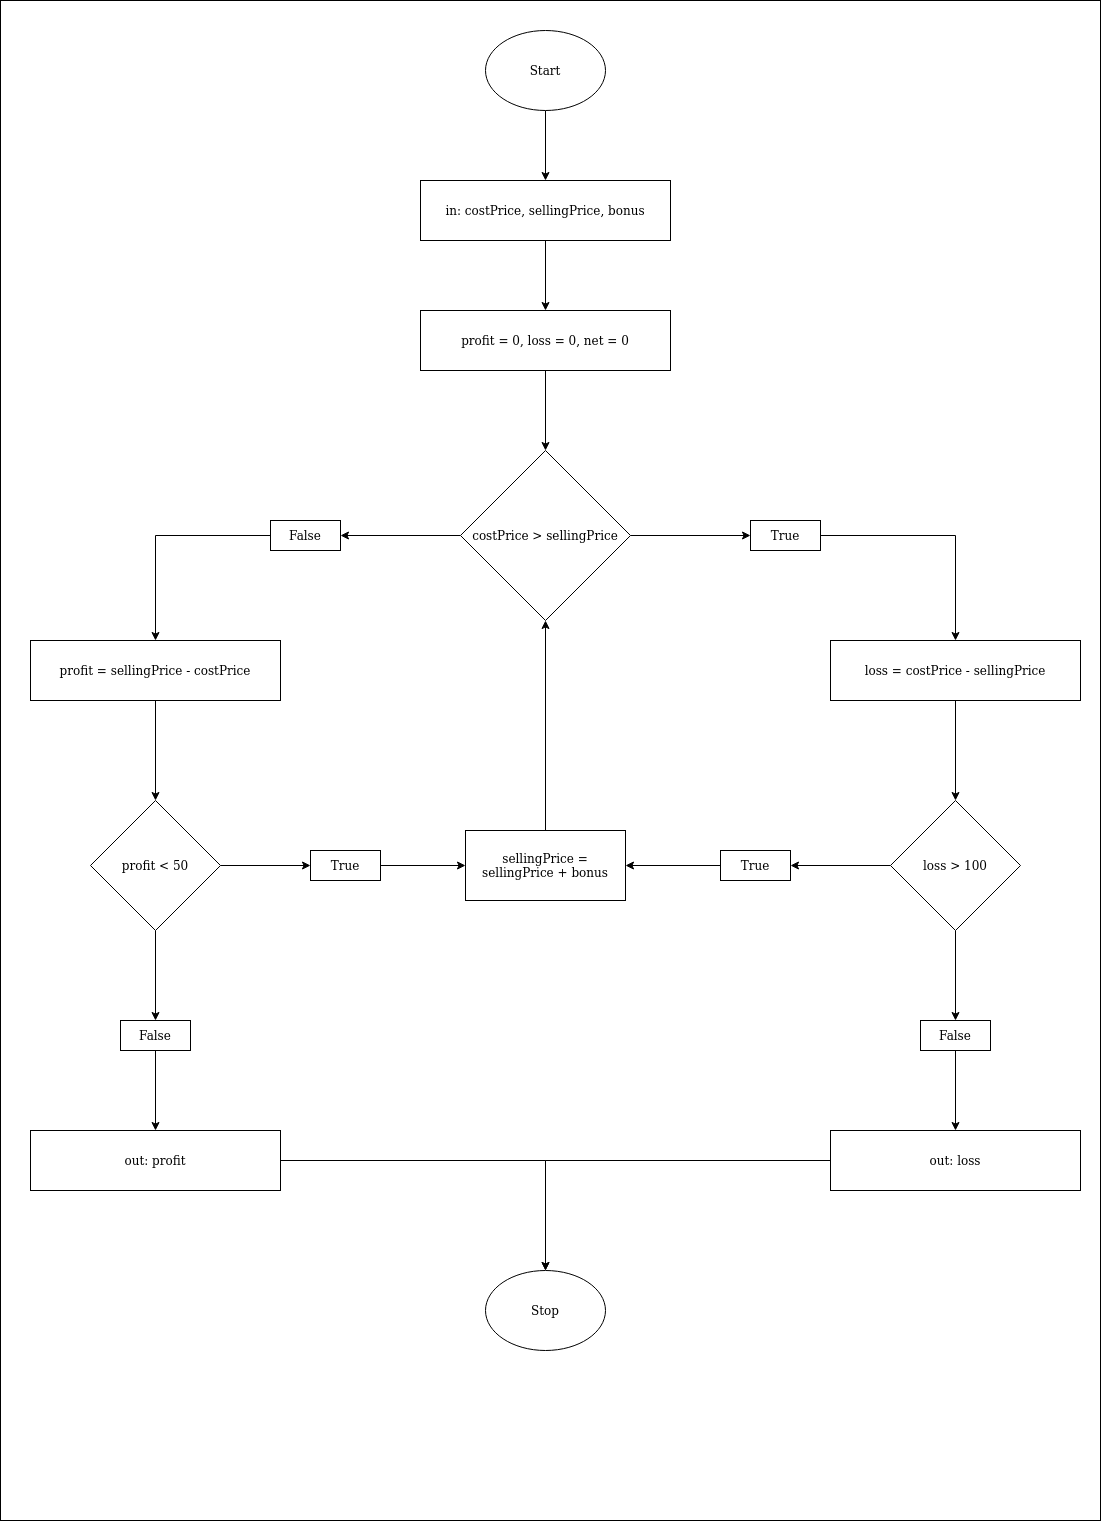

The diagram above was exported from draw.io. Its source (the exported page's mxGraphModel, read from the mxfile embedded in the PNG):
<mxGraphModel dx="1355" dy="741" grid="1" gridSize="10" guides="1" tooltips="1" connect="1" arrows="1" fold="1" page="1" pageScale="1" pageWidth="850" pageHeight="1100" math="0" shadow="0">
  <root>
    <mxCell id="0" />
    <mxCell id="1" parent="0" />
    <mxCell id="S4Bbbqt-5XsqIfYSocAE-1" value="" style="rounded=0;whiteSpace=wrap;html=1;" parent="1" vertex="1">
      <mxGeometry x="140" width="1100" height="1520" as="geometry" />
    </mxCell>
    <mxCell id="vBcGCzcP3nlbiuUkQk6s-60" style="edgeStyle=orthogonalEdgeStyle;rounded=0;comic=0;jumpStyle=none;orthogonalLoop=1;jettySize=auto;html=1;shadow=0;startArrow=none;startFill=0;" parent="1" source="S4Bbbqt-5XsqIfYSocAE-2" target="vBcGCzcP3nlbiuUkQk6s-10" edge="1">
      <mxGeometry relative="1" as="geometry" />
    </mxCell>
    <mxCell id="S4Bbbqt-5XsqIfYSocAE-2" value="Start" style="ellipse;whiteSpace=wrap;html=1;" parent="1" vertex="1">
      <mxGeometry x="625" y="30" width="120" height="80" as="geometry" />
    </mxCell>
    <mxCell id="S4Bbbqt-5XsqIfYSocAE-10" value="Stop" style="ellipse;whiteSpace=wrap;html=1;" parent="1" vertex="1">
      <mxGeometry x="625" y="1270" width="120" height="80" as="geometry" />
    </mxCell>
    <mxCell id="vBcGCzcP3nlbiuUkQk6s-61" style="edgeStyle=orthogonalEdgeStyle;rounded=0;comic=0;jumpStyle=none;orthogonalLoop=1;jettySize=auto;html=1;shadow=0;startArrow=none;startFill=0;" parent="1" source="vBcGCzcP3nlbiuUkQk6s-10" target="vBcGCzcP3nlbiuUkQk6s-58" edge="1">
      <mxGeometry relative="1" as="geometry" />
    </mxCell>
    <mxCell id="vBcGCzcP3nlbiuUkQk6s-10" value="&lt;div&gt;in: costPrice, sellingPrice, bonus&lt;/div&gt;" style="rounded=0;whiteSpace=wrap;html=1;" parent="1" vertex="1">
      <mxGeometry x="560" y="180" width="250" height="60" as="geometry" />
    </mxCell>
    <mxCell id="vBcGCzcP3nlbiuUkQk6s-63" style="edgeStyle=orthogonalEdgeStyle;rounded=0;comic=0;jumpStyle=none;orthogonalLoop=1;jettySize=auto;html=1;shadow=0;startArrow=none;startFill=0;" parent="1" source="vBcGCzcP3nlbiuUkQk6s-58" target="vBcGCzcP3nlbiuUkQk6s-62" edge="1">
      <mxGeometry relative="1" as="geometry" />
    </mxCell>
    <mxCell id="vBcGCzcP3nlbiuUkQk6s-58" value="profit = 0, loss = 0, net = 0" style="rounded=0;whiteSpace=wrap;html=1;" parent="1" vertex="1">
      <mxGeometry x="560" y="310" width="250" height="60" as="geometry" />
    </mxCell>
    <mxCell id="vBcGCzcP3nlbiuUkQk6s-65" style="edgeStyle=orthogonalEdgeStyle;rounded=0;comic=0;jumpStyle=none;orthogonalLoop=1;jettySize=auto;html=1;shadow=0;startArrow=none;startFill=0;exitX=0;exitY=0.5;exitDx=0;exitDy=0;" parent="1" source="gxjL0l2pnkLVtlsHT6yJ-1" target="vBcGCzcP3nlbiuUkQk6s-64" edge="1">
      <mxGeometry relative="1" as="geometry" />
    </mxCell>
    <mxCell id="vBcGCzcP3nlbiuUkQk6s-67" style="edgeStyle=orthogonalEdgeStyle;rounded=0;comic=0;jumpStyle=none;orthogonalLoop=1;jettySize=auto;html=1;shadow=0;startArrow=none;startFill=0;exitX=1;exitY=0.5;exitDx=0;exitDy=0;" parent="1" source="gxjL0l2pnkLVtlsHT6yJ-2" target="vBcGCzcP3nlbiuUkQk6s-66" edge="1">
      <mxGeometry relative="1" as="geometry" />
    </mxCell>
    <mxCell id="0nOPb6lSr3_R_7yQEnl7-2" style="edgeStyle=orthogonalEdgeStyle;rounded=0;orthogonalLoop=1;jettySize=auto;html=1;" edge="1" parent="1" source="vBcGCzcP3nlbiuUkQk6s-62" target="gxjL0l2pnkLVtlsHT6yJ-2">
      <mxGeometry relative="1" as="geometry" />
    </mxCell>
    <mxCell id="0nOPb6lSr3_R_7yQEnl7-9" style="edgeStyle=orthogonalEdgeStyle;rounded=0;orthogonalLoop=1;jettySize=auto;html=1;" edge="1" parent="1" source="vBcGCzcP3nlbiuUkQk6s-62" target="gxjL0l2pnkLVtlsHT6yJ-1">
      <mxGeometry relative="1" as="geometry" />
    </mxCell>
    <mxCell id="vBcGCzcP3nlbiuUkQk6s-62" value="costPrice &amp;gt; sellingPrice" style="rhombus;whiteSpace=wrap;html=1;" parent="1" vertex="1">
      <mxGeometry x="600" y="450" width="170" height="170" as="geometry" />
    </mxCell>
    <mxCell id="vBcGCzcP3nlbiuUkQk6s-79" style="edgeStyle=orthogonalEdgeStyle;rounded=0;comic=0;jumpStyle=none;orthogonalLoop=1;jettySize=auto;html=1;shadow=0;startArrow=none;startFill=0;" parent="1" source="vBcGCzcP3nlbiuUkQk6s-64" target="vBcGCzcP3nlbiuUkQk6s-78" edge="1">
      <mxGeometry relative="1" as="geometry" />
    </mxCell>
    <mxCell id="vBcGCzcP3nlbiuUkQk6s-64" value="profit = sellingPrice - costPrice" style="rounded=0;whiteSpace=wrap;html=1;" parent="1" vertex="1">
      <mxGeometry x="170" y="640" width="250" height="60" as="geometry" />
    </mxCell>
    <mxCell id="vBcGCzcP3nlbiuUkQk6s-92" style="edgeStyle=orthogonalEdgeStyle;rounded=0;comic=0;jumpStyle=none;orthogonalLoop=1;jettySize=auto;html=1;shadow=0;startArrow=none;startFill=0;" parent="1" source="vBcGCzcP3nlbiuUkQk6s-66" target="vBcGCzcP3nlbiuUkQk6s-90" edge="1">
      <mxGeometry relative="1" as="geometry" />
    </mxCell>
    <mxCell id="vBcGCzcP3nlbiuUkQk6s-66" value="loss = costPrice - sellingPrice" style="rounded=0;whiteSpace=wrap;html=1;" parent="1" vertex="1">
      <mxGeometry x="970" y="640" width="250" height="60" as="geometry" />
    </mxCell>
    <mxCell id="vBcGCzcP3nlbiuUkQk6s-102" style="edgeStyle=orthogonalEdgeStyle;rounded=0;comic=0;jumpStyle=none;orthogonalLoop=1;jettySize=auto;html=1;shadow=0;startArrow=none;startFill=0;" parent="1" source="vBcGCzcP3nlbiuUkQk6s-68" target="S4Bbbqt-5XsqIfYSocAE-10" edge="1">
      <mxGeometry relative="1" as="geometry" />
    </mxCell>
    <mxCell id="vBcGCzcP3nlbiuUkQk6s-68" value="out: profit" style="rounded=0;whiteSpace=wrap;html=1;" parent="1" vertex="1">
      <mxGeometry x="170" y="1130" width="250" height="60" as="geometry" />
    </mxCell>
    <mxCell id="vBcGCzcP3nlbiuUkQk6s-80" style="edgeStyle=orthogonalEdgeStyle;rounded=0;comic=0;jumpStyle=none;orthogonalLoop=1;jettySize=auto;html=1;shadow=0;startArrow=none;startFill=0;entryX=0.5;entryY=0;entryDx=0;entryDy=0;" parent="1" source="vBcGCzcP3nlbiuUkQk6s-78" target="gxjL0l2pnkLVtlsHT6yJ-4" edge="1">
      <mxGeometry relative="1" as="geometry" />
    </mxCell>
    <mxCell id="vBcGCzcP3nlbiuUkQk6s-95" style="edgeStyle=orthogonalEdgeStyle;rounded=0;comic=0;jumpStyle=none;orthogonalLoop=1;jettySize=auto;html=1;shadow=0;startArrow=none;startFill=0;entryX=0;entryY=0.5;entryDx=0;entryDy=0;" parent="1" source="vBcGCzcP3nlbiuUkQk6s-78" target="gxjL0l2pnkLVtlsHT6yJ-6" edge="1">
      <mxGeometry relative="1" as="geometry" />
    </mxCell>
    <mxCell id="vBcGCzcP3nlbiuUkQk6s-78" value="profit &amp;lt; 50" style="rhombus;whiteSpace=wrap;html=1;" parent="1" vertex="1">
      <mxGeometry x="230" y="800" width="130" height="130" as="geometry" />
    </mxCell>
    <mxCell id="vBcGCzcP3nlbiuUkQk6s-101" style="edgeStyle=orthogonalEdgeStyle;rounded=0;comic=0;jumpStyle=none;orthogonalLoop=1;jettySize=auto;html=1;shadow=0;startArrow=none;startFill=0;" parent="1" source="vBcGCzcP3nlbiuUkQk6s-81" target="vBcGCzcP3nlbiuUkQk6s-62" edge="1">
      <mxGeometry relative="1" as="geometry" />
    </mxCell>
    <mxCell id="vBcGCzcP3nlbiuUkQk6s-81" value="sellingPrice = sellingPrice + bonus" style="rounded=0;whiteSpace=wrap;html=1;" parent="1" vertex="1">
      <mxGeometry x="605" y="830" width="160" height="70" as="geometry" />
    </mxCell>
    <mxCell id="0nOPb6lSr3_R_7yQEnl7-3" style="edgeStyle=orthogonalEdgeStyle;rounded=0;orthogonalLoop=1;jettySize=auto;html=1;" edge="1" parent="1" source="vBcGCzcP3nlbiuUkQk6s-90" target="gxjL0l2pnkLVtlsHT6yJ-5">
      <mxGeometry relative="1" as="geometry" />
    </mxCell>
    <mxCell id="0nOPb6lSr3_R_7yQEnl7-5" style="edgeStyle=orthogonalEdgeStyle;rounded=0;orthogonalLoop=1;jettySize=auto;html=1;" edge="1" parent="1" source="vBcGCzcP3nlbiuUkQk6s-90" target="gxjL0l2pnkLVtlsHT6yJ-3">
      <mxGeometry relative="1" as="geometry" />
    </mxCell>
    <mxCell id="vBcGCzcP3nlbiuUkQk6s-90" value="loss &amp;gt; 100" style="rhombus;whiteSpace=wrap;html=1;" parent="1" vertex="1">
      <mxGeometry x="1030" y="800" width="130" height="130" as="geometry" />
    </mxCell>
    <mxCell id="vBcGCzcP3nlbiuUkQk6s-103" style="edgeStyle=orthogonalEdgeStyle;rounded=0;comic=0;jumpStyle=none;orthogonalLoop=1;jettySize=auto;html=1;shadow=0;startArrow=none;startFill=0;" parent="1" source="vBcGCzcP3nlbiuUkQk6s-93" target="S4Bbbqt-5XsqIfYSocAE-10" edge="1">
      <mxGeometry relative="1" as="geometry" />
    </mxCell>
    <mxCell id="vBcGCzcP3nlbiuUkQk6s-93" value="out: loss" style="rounded=0;whiteSpace=wrap;html=1;" parent="1" vertex="1">
      <mxGeometry x="970" y="1130" width="250" height="60" as="geometry" />
    </mxCell>
    <mxCell id="gxjL0l2pnkLVtlsHT6yJ-1" value="False" style="rounded=0;whiteSpace=wrap;html=1;" parent="1" vertex="1">
      <mxGeometry x="410" y="520" width="70" height="30" as="geometry" />
    </mxCell>
    <mxCell id="gxjL0l2pnkLVtlsHT6yJ-2" value="True" style="rounded=0;whiteSpace=wrap;html=1;" parent="1" vertex="1">
      <mxGeometry x="890" y="520" width="70" height="30" as="geometry" />
    </mxCell>
    <mxCell id="0nOPb6lSr3_R_7yQEnl7-6" style="edgeStyle=orthogonalEdgeStyle;rounded=0;orthogonalLoop=1;jettySize=auto;html=1;" edge="1" parent="1" source="gxjL0l2pnkLVtlsHT6yJ-3" target="vBcGCzcP3nlbiuUkQk6s-93">
      <mxGeometry relative="1" as="geometry" />
    </mxCell>
    <mxCell id="gxjL0l2pnkLVtlsHT6yJ-3" value="False" style="rounded=0;whiteSpace=wrap;html=1;" parent="1" vertex="1">
      <mxGeometry x="1060" y="1020" width="70" height="30" as="geometry" />
    </mxCell>
    <mxCell id="0nOPb6lSr3_R_7yQEnl7-7" style="edgeStyle=orthogonalEdgeStyle;rounded=0;orthogonalLoop=1;jettySize=auto;html=1;" edge="1" parent="1" source="gxjL0l2pnkLVtlsHT6yJ-4" target="vBcGCzcP3nlbiuUkQk6s-68">
      <mxGeometry relative="1" as="geometry" />
    </mxCell>
    <mxCell id="gxjL0l2pnkLVtlsHT6yJ-4" value="False" style="rounded=0;whiteSpace=wrap;html=1;" parent="1" vertex="1">
      <mxGeometry x="260" y="1020" width="70" height="30" as="geometry" />
    </mxCell>
    <mxCell id="0nOPb6lSr3_R_7yQEnl7-4" style="edgeStyle=orthogonalEdgeStyle;rounded=0;orthogonalLoop=1;jettySize=auto;html=1;" edge="1" parent="1" source="gxjL0l2pnkLVtlsHT6yJ-5" target="vBcGCzcP3nlbiuUkQk6s-81">
      <mxGeometry relative="1" as="geometry" />
    </mxCell>
    <mxCell id="gxjL0l2pnkLVtlsHT6yJ-5" value="True" style="rounded=0;whiteSpace=wrap;html=1;" parent="1" vertex="1">
      <mxGeometry x="860" y="850" width="70" height="30" as="geometry" />
    </mxCell>
    <mxCell id="0nOPb6lSr3_R_7yQEnl7-8" style="edgeStyle=orthogonalEdgeStyle;rounded=0;orthogonalLoop=1;jettySize=auto;html=1;" edge="1" parent="1" source="gxjL0l2pnkLVtlsHT6yJ-6" target="vBcGCzcP3nlbiuUkQk6s-81">
      <mxGeometry relative="1" as="geometry" />
    </mxCell>
    <mxCell id="gxjL0l2pnkLVtlsHT6yJ-6" value="True" style="rounded=0;whiteSpace=wrap;html=1;" parent="1" vertex="1">
      <mxGeometry x="450" y="850" width="70" height="30" as="geometry" />
    </mxCell>
  </root>
</mxGraphModel>